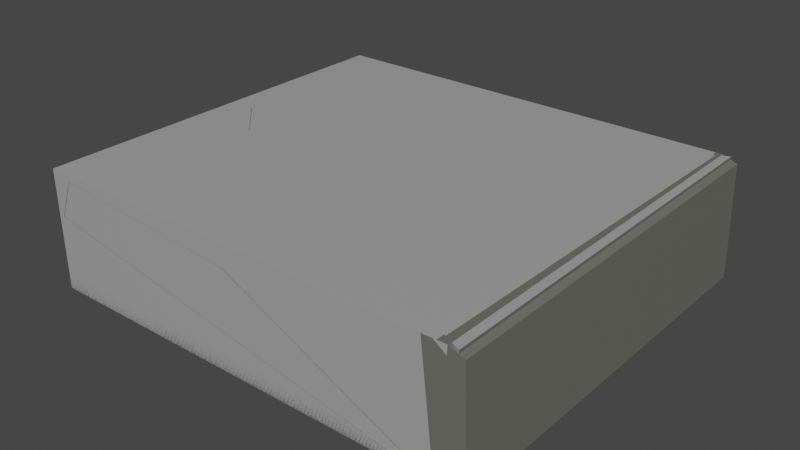 # Source: sideWalkBlock.blend  (saved by Blender 3.6.11; exported with 4.5.12 LTS)
import bpy
from mathutils import Matrix  # noqa: F401  (used for matrix-valued properties, if any)

bpy.ops.wm.read_factory_settings(use_empty=True)
scene = bpy.context.scene
scene.name = 'Scene'

# ---- collections
col_collection = bpy.data.collections.new('Collection'); scene.collection.children.link(col_collection)

# ---- materials (node trees are filled in below, after node groups)
mat_material_004 = bpy.data.materials.new('Material.004')
mat_material_004.use_transparent_shadow = False
mat_material_005 = bpy.data.materials.new('Material.005')
mat_material_005.use_transparent_shadow = False
mat_material_002 = bpy.data.materials.new('Material.002')
mat_material_002.use_transparent_shadow = False
mat_material_001 = bpy.data.materials.new('Material.001')
mat_material_001.use_transparent_shadow = False
mat_material_006 = bpy.data.materials.new('Material.006')
mat_material_006.use_transparent_shadow = False
mat_material_003 = bpy.data.materials.new('Material.003')
mat_material_003.use_transparent_shadow = False

# ---- material node trees
mat_material_004.use_nodes = True; mat_material_004.node_tree.nodes.clear()
_N = mat_material_004.node_tree.nodes; _L = mat_material_004.node_tree.links
n0 = _N.new('ShaderNodeBsdfPrincipled'); n0.name = 'Principled BSDF'; n0.location = (10, 300)
n0.distribution = 'GGX'
n0.subsurface_method = 'BURLEY'
n0.inputs[0].default_value = (0.3672, 0.3672, 0.3672, 1.0)
n0.inputs[3].default_value = 1.45
n0.inputs[27].default_value = (0.0, 0.0, 0.0, 1.0)
n0.inputs[28].default_value = 1.0
n1 = _N.new('ShaderNodeOutputMaterial'); n1.name = 'Material Output'; n1.location = (300, 300)
_L.new(n0.outputs[0], n1.inputs[0])
n1.is_active_output = True
mat_material_005.use_nodes = True; mat_material_005.node_tree.nodes.clear()
_N = mat_material_005.node_tree.nodes; _L = mat_material_005.node_tree.links
n0 = _N.new('ShaderNodeBsdfPrincipled'); n0.name = 'Principled BSDF'; n0.location = (10, 300)
n0.distribution = 'GGX'
n0.subsurface_method = 'BURLEY'
n0.inputs[0].default_value = (0.1462, 0.1473, 0.1294, 1.0)
n0.inputs[3].default_value = 1.45
n0.inputs[27].default_value = (0.0, 0.0, 0.0, 1.0)
n0.inputs[28].default_value = 1.0
n1 = _N.new('ShaderNodeOutputMaterial'); n1.name = 'Material Output'; n1.location = (300, 300)
_L.new(n0.outputs[0], n1.inputs[0])
n1.is_active_output = True
mat_material_002.use_nodes = True; mat_material_002.node_tree.nodes.clear()
_N = mat_material_002.node_tree.nodes; _L = mat_material_002.node_tree.links
n0 = _N.new('ShaderNodeBsdfPrincipled'); n0.name = 'Principled BSDF'; n0.location = (10, 300)
n0.distribution = 'GGX'
n0.subsurface_method = 'BURLEY'
n0.inputs[0].default_value = (0.3672, 0.3672, 0.3672, 1.0)
n0.inputs[3].default_value = 1.45
n0.inputs[27].default_value = (0.0, 0.0, 0.0, 1.0)
n0.inputs[28].default_value = 1.0
n1 = _N.new('ShaderNodeOutputMaterial'); n1.name = 'Material Output'; n1.location = (300, 300)
_L.new(n0.outputs[0], n1.inputs[0])
n1.is_active_output = True
mat_material_001.use_nodes = True; mat_material_001.node_tree.nodes.clear()
_N = mat_material_001.node_tree.nodes; _L = mat_material_001.node_tree.links
n0 = _N.new('ShaderNodeBsdfPrincipled'); n0.name = 'Principled BSDF'; n0.location = (10, 300)
n0.distribution = 'GGX'
n0.subsurface_method = 'BURLEY'
n0.inputs[0].default_value = (0.1462, 0.1473, 0.1294, 1.0)
n0.inputs[3].default_value = 1.45
n0.inputs[27].default_value = (0.0, 0.0, 0.0, 1.0)
n0.inputs[28].default_value = 1.0
n1 = _N.new('ShaderNodeOutputMaterial'); n1.name = 'Material Output'; n1.location = (300, 300)
_L.new(n0.outputs[0], n1.inputs[0])
n1.is_active_output = True
mat_material_006.use_nodes = True; mat_material_006.node_tree.nodes.clear()
_N = mat_material_006.node_tree.nodes; _L = mat_material_006.node_tree.links
n0 = _N.new('ShaderNodeBsdfPrincipled'); n0.name = 'Principled BSDF'; n0.location = (10, 300)
n0.distribution = 'GGX'
n0.subsurface_method = 'BURLEY'
n0.inputs[0].default_value = (0.3672, 0.3672, 0.3672, 1.0)
n0.inputs[3].default_value = 1.45
n0.inputs[27].default_value = (0.0, 0.0, 0.0, 1.0)
n0.inputs[28].default_value = 1.0
n1 = _N.new('ShaderNodeOutputMaterial'); n1.name = 'Material Output'; n1.location = (300, 300)
_L.new(n0.outputs[0], n1.inputs[0])
n1.is_active_output = True
mat_material_003.use_nodes = True; mat_material_003.node_tree.nodes.clear()
_N = mat_material_003.node_tree.nodes; _L = mat_material_003.node_tree.links
n0 = _N.new('ShaderNodeBsdfPrincipled'); n0.name = 'Principled BSDF'; n0.location = (10, 300)
n0.distribution = 'GGX'
n0.subsurface_method = 'BURLEY'
n0.inputs[0].default_value = (0.1462, 0.1473, 0.1294, 1.0)
n0.inputs[3].default_value = 1.45
n0.inputs[27].default_value = (0.0, 0.0, 0.0, 1.0)
n0.inputs[28].default_value = 1.0
n1 = _N.new('ShaderNodeOutputMaterial'); n1.name = 'Material Output'; n1.location = (300, 300)
_L.new(n0.outputs[0], n1.inputs[0])
n1.is_active_output = True

# ---- world
world_world = bpy.data.worlds.new('World'); scene.world = world_world
world_world.use_nodes = True; world_world.node_tree.nodes.clear()
_N = world_world.node_tree.nodes; _L = world_world.node_tree.links
n0 = _N.new('ShaderNodeOutputWorld'); n0.name = 'World Output'; n0.location = (300, 300)
n1 = _N.new('ShaderNodeBackground'); n1.name = 'Background'; n1.location = (10, 300)
n1.inputs[0].default_value = (0.05088, 0.05088, 0.05088, 1.0)
_L.new(n1.outputs[0], n0.inputs[0])
n0.is_active_output = True
world_world.color = (0.05088, 0.05088, 0.05088)
world_world.use_sun_shadow = False
world_world.sun_shadow_jitter_overblur = 0.0

# ---- meshes
me_cube_005 = bpy.data.meshes.new('Cube.005')
me_cube_005.from_pydata([(-2.526, -0.9976, 6.813), (-2.526, -0.9997, -6.813), (-2.526, 2.332, 6.813), (-2.526, 2.334, -6.813), (1.0, -1.003, 6.813), (1.0, 2.337, 6.813), (-2.526, -1.001, -15.19), (-2.526, 2.335, -15.19), (0.8934, 2.34, -15.19), (0.8934, -1.006, -15.19), (1.237, 2.339, 6.61), (1.237, -1.005, 6.61), (1.086, 2.34, -15.23), (1.086, -1.006, -15.23), (1.216, 2.34, -8.868), (1.216, -1.006, -8.868), (1.208, 2.34, -14.22), (1.208, -1.006, -14.22)], [], [(0, 2, 3, 1), (2, 5, 3), (4, 0, 1), (3, 7, 6, 1), (8, 9, 6, 7), (1, 6, 9, 4), (5, 8, 7, 3), (9, 13, 11, 4), (13, 17, 15, 11), (8, 12, 13, 9), (5, 10, 12, 8), (15, 17, 16, 14), (11, 15, 14, 10), (10, 14, 16, 12), (12, 16, 17, 13)])
me_cube_005.polygons.foreach_set('material_index', [0, 0, 0, 0, 0, 0, 0, 1, 1, 1, 1, 1, 1, 1, 1])
_uv = me_cube_005.uv_layers.new(name='UVMap')
_uv.uv.foreach_set('vector', [0.375, 0.0, 0.375, 0.25, 0.625, 0.25, 0.625, 0.0, 0.375, 0.25, 0.625, 0.5, 0.625, 0.25, 0.375, 0.75, 0.375, 1.0, 0.625, 1.0, 0.625, 0.25, 0.625, 0.25, 0.625, 0.0, 0.625, 0.0, 0.625, 0.5, 0.625, 0.75, 0.875, 0.75, 0.875, 0.5, 0.625, 1.0, 0.625, 1.0, 0.625, 0.75, 0.625, 0.75, 0.625, 0.5, 0.625, 0.5, 0.625, 0.25, 0.625, 0.25, 0.625, 0.75, 0.625, 0.75, 0.625, 0.75, 0.625, 0.75, 0.625, 0.75, 0.625, 0.75, 0.625, 0.75, 0.625, 0.75, 0.625, 0.5, 0.625, 0.5, 0.625, 0.75, 0.625, 0.75, 0.625, 0.5, 0.625, 0.5, 0.625, 0.5, 0.625, 0.5, 0.625, 0.75, 0.625, 0.75, 0.625, 0.5, 0.625, 0.5, 0.625, 0.75, 0.625, 0.75, 0.625, 0.5, 0.625, 0.5, 0.625, 0.5, 0.625, 0.5, 0.625, 0.5, 0.625, 0.5, 0.625, 0.5, 0.625, 0.5, 0.625, 0.75, 0.625, 0.75])
me_cube_005.materials.append(mat_material_004)
me_cube_005.materials.append(mat_material_005)
me_cube_005.use_remesh_fix_poles = True
me_cube_005.use_remesh_preserve_attributes = False
me_cube_005.use_mirror_vertex_groups = False
me_cube_005.update()
me_cube_001 = bpy.data.meshes.new('Cube.001')
me_cube_001.from_pydata([(-2.526, -0.9976, 6.813), (-2.526, -0.9997, -6.813), (-2.526, 2.332, 6.813), (-2.526, 2.334, -6.813), (1.0, -1.003, 6.813), (1.0, 2.337, 6.813), (-2.526, -1.001, -15.19), (-2.526, 2.335, -15.19), (0.8934, 2.34, -15.19), (0.8934, -1.006, -15.19), (1.237, 2.339, 6.61), (1.237, -1.005, 6.61), (1.086, 2.34, -15.23), (1.086, -1.006, -15.23), (1.216, 2.34, -8.868), (1.216, -1.006, -8.868), (1.208, 2.34, -14.22), (1.208, -1.006, -14.22)], [], [(0, 2, 3, 1), (2, 5, 3), (4, 0, 1), (3, 7, 6, 1), (8, 9, 6, 7), (1, 6, 9, 4), (5, 8, 7, 3), (9, 13, 11, 4), (13, 17, 15, 11), (8, 12, 13, 9), (5, 10, 12, 8), (15, 17, 16, 14), (11, 15, 14, 10), (10, 14, 16, 12), (12, 16, 17, 13)])
me_cube_001.polygons.foreach_set('material_index', [0, 0, 0, 0, 0, 0, 0, 1, 1, 1, 1, 1, 1, 1, 1])
_uv = me_cube_001.uv_layers.new(name='UVMap')
_uv.uv.foreach_set('vector', [0.375, 0.0, 0.375, 0.25, 0.625, 0.25, 0.625, 0.0, 0.375, 0.25, 0.625, 0.5, 0.625, 0.25, 0.375, 0.75, 0.375, 1.0, 0.625, 1.0, 0.625, 0.25, 0.625, 0.25, 0.625, 0.0, 0.625, 0.0, 0.625, 0.5, 0.625, 0.75, 0.875, 0.75, 0.875, 0.5, 0.625, 1.0, 0.625, 1.0, 0.625, 0.75, 0.625, 0.75, 0.625, 0.5, 0.625, 0.5, 0.625, 0.25, 0.625, 0.25, 0.625, 0.75, 0.625, 0.75, 0.625, 0.75, 0.625, 0.75, 0.625, 0.75, 0.625, 0.75, 0.625, 0.75, 0.625, 0.75, 0.625, 0.5, 0.625, 0.5, 0.625, 0.75, 0.625, 0.75, 0.625, 0.5, 0.625, 0.5, 0.625, 0.5, 0.625, 0.5, 0.625, 0.75, 0.625, 0.75, 0.625, 0.5, 0.625, 0.5, 0.625, 0.75, 0.625, 0.75, 0.625, 0.5, 0.625, 0.5, 0.625, 0.5, 0.625, 0.5, 0.625, 0.5, 0.625, 0.5, 0.625, 0.5, 0.625, 0.5, 0.625, 0.75, 0.625, 0.75])
me_cube_001.materials.append(mat_material_002)
me_cube_001.materials.append(mat_material_001)
me_cube_001.use_remesh_fix_poles = True
me_cube_001.use_remesh_preserve_attributes = False
me_cube_001.use_mirror_vertex_groups = False
me_cube_001.update()
me_cube_002 = bpy.data.meshes.new('Cube.002')
me_cube_002.from_pydata([(-2.526, -0.9976, 6.813), (-2.526, -0.9997, -6.813), (-2.526, 2.332, 6.813), (-2.526, 2.334, -6.813), (1.0, -1.003, 6.813), (1.0, 2.337, 6.813), (-2.526, -1.001, -15.19), (-2.526, 2.335, -15.19), (0.8934, 2.34, -15.19), (0.8934, -1.006, -15.19), (1.237, 2.339, 6.61), (1.237, -1.005, 6.61), (1.086, 2.34, -15.23), (1.086, -1.006, -15.23), (1.216, 2.34, -8.868), (1.216, -1.006, -8.868), (1.208, 2.34, -14.22), (1.208, -1.006, -14.22)], [], [(0, 2, 3, 1), (2, 5, 3), (4, 0, 1), (3, 7, 6, 1), (8, 9, 6, 7), (1, 6, 9, 4), (5, 8, 7, 3), (9, 13, 11, 4), (13, 17, 15, 11), (8, 12, 13, 9), (5, 10, 12, 8), (15, 17, 16, 14), (11, 15, 14, 10), (10, 14, 16, 12), (12, 16, 17, 13)])
me_cube_002.polygons.foreach_set('material_index', [0, 0, 0, 0, 0, 0, 0, 1, 1, 1, 1, 1, 1, 1, 1])
_uv = me_cube_002.uv_layers.new(name='UVMap')
_uv.uv.foreach_set('vector', [0.375, 0.0, 0.375, 0.25, 0.625, 0.25, 0.625, 0.0, 0.375, 0.25, 0.625, 0.5, 0.625, 0.25, 0.375, 0.75, 0.375, 1.0, 0.625, 1.0, 0.625, 0.25, 0.625, 0.25, 0.625, 0.0, 0.625, 0.0, 0.625, 0.5, 0.625, 0.75, 0.875, 0.75, 0.875, 0.5, 0.625, 1.0, 0.625, 1.0, 0.625, 0.75, 0.625, 0.75, 0.625, 0.5, 0.625, 0.5, 0.625, 0.25, 0.625, 0.25, 0.625, 0.75, 0.625, 0.75, 0.625, 0.75, 0.625, 0.75, 0.625, 0.75, 0.625, 0.75, 0.625, 0.75, 0.625, 0.75, 0.625, 0.5, 0.625, 0.5, 0.625, 0.75, 0.625, 0.75, 0.625, 0.5, 0.625, 0.5, 0.625, 0.5, 0.625, 0.5, 0.625, 0.75, 0.625, 0.75, 0.625, 0.5, 0.625, 0.5, 0.625, 0.75, 0.625, 0.75, 0.625, 0.5, 0.625, 0.5, 0.625, 0.5, 0.625, 0.5, 0.625, 0.5, 0.625, 0.5, 0.625, 0.5, 0.625, 0.5, 0.625, 0.75, 0.625, 0.75])
me_cube_002.materials.append(mat_material_006)
me_cube_002.materials.append(mat_material_003)
me_cube_002.use_remesh_fix_poles = True
me_cube_002.use_remesh_preserve_attributes = False
me_cube_002.use_mirror_vertex_groups = False
me_cube_002.update()

# ---- objects
ob_side_lod0 = bpy.data.objects.new('side_LOD0', me_cube_005)
ob_side_lod1 = bpy.data.objects.new('side_LOD1', me_cube_001)
ob_side_lod2 = bpy.data.objects.new('side_LOD2', me_cube_002)

# ---- transforms, parenting, visibility, modifiers, constraints
ob_side_lod0.location = (0.0, 0.0, 0.0)
ob_side_lod0.scale = (1.0, 1.0, -0.04551)
ob_side_lod0.lineart.crease_threshold = 0.0
ob_side_lod1.location = (0.0, 0.0, 0.0)
ob_side_lod1.scale = (1.0, 1.0, -0.04551)
ob_side_lod1.lineart.crease_threshold = 0.0
_m = ob_side_lod1.modifiers.new('Decimate', 'DECIMATE')
_m.ratio = 0.585
ob_side_lod2.location = (0.0, 0.0, 0.0)
ob_side_lod2.scale = (1.0, 1.0, -0.04551)
ob_side_lod2.lineart.crease_threshold = 0.0
_m = ob_side_lod2.modifiers.new('Decimate', 'DECIMATE')
_m.ratio = 0.2925

# ---- collection membership
col_collection.objects.link(ob_side_lod0)
col_collection.objects.link(ob_side_lod1)
col_collection.objects.link(ob_side_lod2)

# ---- scene / render settings (as saved in the file)
scene.frame_start = 1; scene.frame_end = 250; scene.frame_set(1)
scene.render.engine = 'BLENDER_EEVEE_NEXT'
scene.cycles.use_denoising = False
scene.cycles.samples = 128
scene.cycles.sampling_pattern = 'TABULATED_SOBOL'
scene.cycles.use_adaptive_sampling = False
scene.cycles.use_light_tree = False
scene.view_settings.view_transform = 'Filmic'
bpy.context.view_layer.update()

# ---- added for rendering (the .blend has no active camera and no usable light): camera, sun
cam_auto = bpy.data.cameras.new('AutoCamera')
cam_auto.lens = 50.0
cam_auto.sensor_width = 36.0
cam_auto.clip_end = 1000.0
ob_auto_camera = bpy.data.objects.new('AutoCamera', cam_auto)
scene.collection.objects.link(ob_auto_camera)
ob_auto_camera.location = (4.10666, -5.03605, 3.99366)
ob_auto_camera.rotation_euler = (1.09748, -7.21219e-08, 0.694738)
scene.camera = ob_auto_camera
light_auto_sun = bpy.data.lights.new('AutoSun', 'SUN')
light_auto_sun.energy = 3.0
light_auto_sun.angle = 0.0523599
ob_auto_sun = bpy.data.objects.new('AutoSun', light_auto_sun)
scene.collection.objects.link(ob_auto_sun)
ob_auto_sun.rotation_euler = (0.872665, 0.174533, 0.523599)
bpy.context.view_layer.update()

